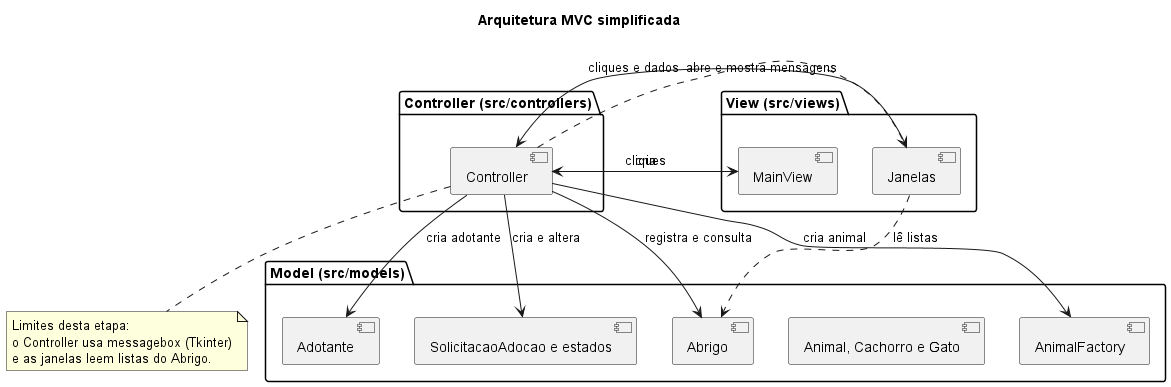

The diagram above was rendered by PlantUML. Its source (embedded in the PNG):
@startuml
title Arquitetura MVC simplificada

package "View (src/views)" {
  [MainView]
  [Janelas] as Janelas
}

package "Controller (src/controllers)" {
  [Controller]
}

package "Model (src/models)" {
  [Abrigo]
  [Animal, Cachorro e Gato] as Animais
  [Adotante]
  [SolicitacaoAdocao e estados] as Solicitacao
  [AnimalFactory]
}

MainView --> Controller : cliques
Janelas --> Controller : cliques e dados
Controller ..> MainView : cria
Controller ..> Janelas : abre e mostra mensagens
Controller --> Abrigo : registra e consulta
Controller --> AnimalFactory : cria animal
Controller --> Adotante : cria adotante
Controller --> Solicitacao : cria e altera
Janelas ..> Abrigo : lê listas

note bottom of Controller
  Limites desta etapa:
  o Controller usa messagebox (Tkinter)
  e as janelas leem listas do Abrigo.
end note
@enduml